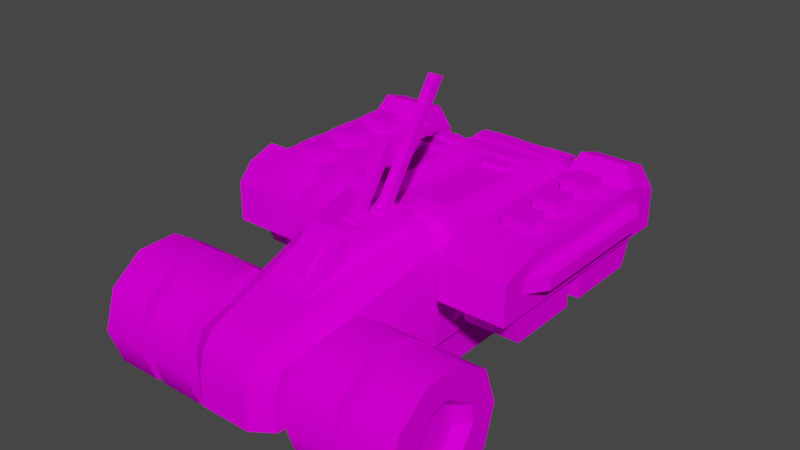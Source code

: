# Source: anti_orbital_armor.blend  (saved by Blender 2.90.8; exported with 4.5.12 LTS)
import bpy
from mathutils import Matrix  # noqa: F401  (used for matrix-valued properties, if any)

bpy.ops.wm.read_factory_settings(use_empty=True)
scene = bpy.context.scene
scene.name = 'Scene'

# ---- collections
col_collection = bpy.data.collections.new('Collection'); scene.collection.children.link(col_collection)

# ---- images (referenced by path relative to the original .blend; pixels are not part of the script)
import os
ASSET_DIR = os.environ.get("B2B_ASSET_DIR", "")  # directory of the original .blend (textures are referenced by path, not embedded)
HERE = os.path.dirname(os.path.abspath(__file__))  # packed textures are extracted next to this script under _unpacked/

def load_image(name, relpath, width, height, colorspace="sRGB"):
    """Load a texture the original file referenced (path relative to the .blend, or extracted next to this script)."""
    p = next((c for c in (os.path.join(HERE, relpath), os.path.join(ASSET_DIR, relpath)) if relpath and os.path.exists(c)), "")
    if p:
        img = bpy.data.images.load(p, check_existing=True)
        img.name = name
    else:  # same state as the original file: an image datablock whose file is absent (Cycles renders it pink)
        img = bpy.data.images.new(name, width, height)
        img.source = "FILE"
        img.filepath = "//" + (relpath or name)
    img.colorspace_settings.name = colorspace
    return img
img_template_png_001 = load_image('template.png.001', 'template.png', 1024, 1024, 'sRGB')

# ---- materials (node trees are filled in below, after node groups)
mat_material = bpy.data.materials.new('Material')

# ---- node groups
ng_auto_smooth = bpy.data.node_groups.new('Auto Smooth', 'GeometryNodeTree')
_s = ng_auto_smooth.interface.new_socket(name='Geometry', in_out='OUTPUT', socket_type='NodeSocketGeometry')
_s = ng_auto_smooth.interface.new_socket(name='Geometry', in_out='INPUT', socket_type='NodeSocketGeometry')
_s = ng_auto_smooth.interface.new_socket(name='Angle', in_out='INPUT', socket_type='NodeSocketFloat')
_s.subtype = 'ANGLE'
_s.min_value = 0.0
_s.max_value = 3.142
ng_auto_smooth.is_modifier = True
_N = ng_auto_smooth.nodes; _L = ng_auto_smooth.links
n0 = _N.new('NodeGroupOutput'); n0.name = 'Group Output'; n0.location = (480, -100)
n1 = _N.new('NodeGroupInput'); n1.name = 'Group Input'; n1.location = (-420, -300)
n2 = _N.new('NodeGroupInput'); n2.name = 'Group Input.001'; n2.location = (-60, -100)
n3 = _N.new('GeometryNodeSetShadeSmooth'); n3.name = 'Set Shade Smooth'; n3.location = (120, -100)
n3.domain = 'EDGE'
n4 = _N.new('GeometryNodeSetShadeSmooth'); n4.name = 'Set Shade Smooth.001'; n4.location = (300, -100)
n5 = _N.new('GeometryNodeInputMeshEdgeAngle'); n5.name = 'Edge Angle'; n5.location = (-420, -220)
n6 = _N.new('GeometryNodeInputEdgeSmooth'); n6.name = 'Is Edge Smooth'; n6.location = (-60, -160)
n7 = _N.new('GeometryNodeInputShadeSmooth'); n7.name = 'Is Face Smooth'; n7.location = (-240, -340)
n8 = _N.new('FunctionNodeBooleanMath'); n8.name = 'Boolean Math'; n8.location = (-60, -220)
n9 = _N.new('FunctionNodeCompare'); n9.name = 'Compare'; n9.location = (-240, -180)
n9.operation = 'LESS_EQUAL'
_L.new(n5.outputs[0], n9.inputs[0])
_L.new(n4.outputs[0], n0.inputs[0])
_L.new(n1.outputs[1], n9.inputs[1])
_L.new(n9.outputs[0], n8.inputs[0])
_L.new(n7.outputs[0], n8.inputs[1])
_L.new(n2.outputs[0], n3.inputs[0])
_L.new(n6.outputs[0], n3.inputs[1])
_L.new(n3.outputs[0], n4.inputs[0])
_L.new(n8.outputs[0], n3.inputs[2])
n0.is_active_output = True

# ---- material node trees
mat_material.use_nodes = True; mat_material.node_tree.nodes.clear()
_N = mat_material.node_tree.nodes; _L = mat_material.node_tree.links
n0 = _N.new('ShaderNodeBsdfPrincipled'); n0.name = 'Principled BSDF'; n0.location = (10, 300)
n0.distribution = 'GGX'
n0.subsurface_method = 'BURLEY'
n0.inputs[3].default_value = 1.45
n0.inputs[13].default_value = 0.0
n0.inputs[27].default_value = (0.0, 0.0, 0.0, 1.0)
n0.inputs[28].default_value = 1.0
n1 = _N.new('ShaderNodeOutputMaterial'); n1.name = 'Material Output'; n1.location = (300, 300)
n2 = _N.new('ShaderNodeTexImage'); n2.name = 'Image Texture'; n2.location = (-280, 280)
n2.image = img_template_png_001
_L.new(n0.outputs[0], n1.inputs[0])
_L.new(n2.outputs[0], n0.inputs[0])
n1.is_active_output = True

# ---- world
world_world = bpy.data.worlds.new('World'); scene.world = world_world
world_world.use_nodes = True; world_world.node_tree.nodes.clear()
_N = world_world.node_tree.nodes; _L = world_world.node_tree.links
n0 = _N.new('ShaderNodeOutputWorld'); n0.name = 'World Output'; n0.location = (300, 300)
n1 = _N.new('ShaderNodeBackground'); n1.name = 'Background'; n1.location = (10, 300)
n1.inputs[0].default_value = (0.05088, 0.05088, 0.05088, 1.0)
_L.new(n1.outputs[0], n0.inputs[0])
n0.is_active_output = True
world_world.color = (0.05088, 0.05088, 0.05088)
world_world.use_sun_shadow = False
world_world.sun_shadow_jitter_overblur = 0.0

# ---- meshes
me_cylinder_002 = bpy.data.meshes.new('Cylinder.002')
me_cylinder_002.from_pydata([(2.5, -2.222, 0.7501), (2.5, -1.644, 1.576), (2.5, -1.95, 1.522), (2.5, -1.756, 0.4242), (2.5, -1.45, 0.4782), (2.5, -1.178, 1.25), (2.3, -1.476, 0.6231), (2.3, -1.782, 0.5691), (2.3, -2.077, 0.7756), (2.3, -2.131, 1.082), (2.3, -1.924, 1.377), (2.3, -1.618, 1.431), (2.3, -1.323, 1.224), (2.3, -1.269, 0.9181), (1.8, -0.8808, 0.4264), (2.5, -0.8808, 0.4264), (1.8, -1.374, 0.05448), (2.5, -1.374, 0.05448), (1.8, -1.992, 0.0437), (2.5, -1.992, 0.0437), (1.8, -2.499, 0.3982), (2.5, -2.499, 0.3982), (1.8, -2.7, 0.9825), (2.5, -2.7, 0.9825), (1.8, -2.519, 1.574), (2.5, -2.519, 1.574), (1.8, -2.026, 1.946), (2.5, -2.026, 1.946), (1.8, -1.408, 1.956), (2.5, -1.408, 1.956), (1.8, -0.9014, 1.602), (2.5, -0.9014, 1.602), (1.8, -0.7002, 1.017), (2.5, -0.7002, 1.017), (2.5, -2.276, 1.056), (2.5, -1.124, 0.9436), (1.622, -2.519, 1.574), (0.9222, -2.519, 1.574), (1.622, -2.7, 0.9825), (0.9222, -2.7, 0.9825), (1.622, -2.499, 0.3982), (0.9222, -2.499, 0.3982), (1.622, -1.992, 0.0437), (0.9222, -1.992, 0.0437), (1.622, -1.374, 0.05448), (0.9222, -1.374, 0.05448), (1.622, -0.8808, 0.4264), (0.9222, -0.8808, 0.4264), (1.622, -0.7002, 1.017), (0.9222, -0.7002, 1.017), (1.622, -0.9014, 1.602), (0.9222, -0.9014, 1.602), (1.622, -1.408, 1.956), (0.9222, -1.408, 1.956), (1.622, -2.026, 1.946), (0.9222, -2.026, 1.946), (1.38, 0.2, 1.3), (2.22, 0.2, 1.3), (1.38, 2.8, 1.3), (2.22, 2.8, 1.3), (1.38, 3.0, 1.8), (1.38, 0.0, 1.8), (2.22, 0.0, 1.8), (2.22, 3.0, 1.8), (1.38, 1.65, 1.8), (1.38, 1.65, 1.3), (2.22, 1.65, 1.8), (2.22, 1.65, 1.3), (1.38, 1.35, 1.8), (1.38, 1.35, 1.3), (2.22, 1.35, 1.8), (2.22, 1.35, 1.3), (1.282, 3.3, 1.8), (1.282, -0.3, 1.8), (2.318, -0.3, 1.8), (2.318, 3.3, 1.8), (1.282, -0.3, 2.4), (2.318, -0.3, 2.4), (2.318, 3.3, 2.4), (1.282, 3.3, 2.4), (1.282, 0.3, 2.6), (1.282, 2.7, 2.6), (2.318, 0.3, 2.6), (2.318, 2.7, 2.6), (2.163, 3.215, 2.745), (1.437, 3.215, 2.745), (1.437, 2.795, 2.885), (2.163, 2.795, 2.885), (1.437, -0.2149, 2.745), (2.163, -0.2149, 2.745), (1.437, 0.2051, 2.885), (2.163, 0.2051, 2.885), (1.6, 1.3, 2.6), (1.6, 1.3, 2.8), (1.6, 1.7, 2.6), (1.6, 1.7, 2.8), (2.0, 1.3, 2.6), (2.0, 1.3, 2.8), (2.0, 1.7, 2.6), (2.0, 1.7, 2.8), (1.6, 0.6, 2.6), (1.6, 0.6, 2.8), (1.6, 1.0, 2.6), (1.6, 1.0, 2.8), (2.0, 0.6, 2.6), (2.0, 0.6, 2.8), (2.0, 1.0, 2.6), (2.0, 1.0, 2.8), (1.6, 2.0, 2.6), (1.6, 2.0, 2.8), (1.6, 2.4, 2.6), (1.6, 2.4, 2.8), (2.0, 2.0, 2.6), (2.0, 2.0, 2.8), (2.0, 2.4, 2.6), (2.0, 2.4, 2.8), (1.2, 0.5, 1.4), (0.2, 2.5, 2.5), (0.2, 0.5, 2.5), (2.518, 2.6, 2.1), (2.518, 0.4, 2.1), (2.318, 0.1, 2.1), (2.318, 2.9, 2.1), (2.318, 0.1, 2.3), (2.318, 2.9, 2.3), (2.518, 0.4, 2.3), (2.518, 2.6, 2.3), (1.0, 2.5, 2.1), (1.0, 3.6, 2.1), (0.25, 2.5, 2.3), (0.75, 2.5, 2.3), (0.25, 2.5, 2.1), (0.75, 2.5, 2.1), (0.25, 3.6, 2.1), (0.75, 3.6, 2.1), (0.3924, 3.8, 2.158), (0.6076, 3.8, 2.158), (0.25, 3.6, 1.5), (0.75, 3.6, 1.5), (0.3924, 3.8, 1.642), (0.6076, 3.8, 1.642), (0.9, 3.13, 2.1), (0.65, 3.37, 2.5), (0.3, 0.5, 2.7), (0.85, 0.5, 2.7), (1.0, 0.1, 0.8), (1.0, 0.1, 2.295), (0.706, -2.523, 1.637), (0.4, -2.849, 0.8), (0.7, -2.639, 1.347), (0.7, -1.97, 0.811), (0.7, -1.97, 1.189), (0.7, -1.43, 0.811), (0.7, -1.43, 1.189), (1.8, -1.97, 0.811), (1.8, -1.97, 1.189), (1.8, -1.43, 0.811), (1.8, -1.43, 1.189), (0.6, 0.1, 2.4), (0.6, 0.5, 2.4), (0.6, 0.1, 1.6), (0.6, 0.5, 1.6), (0.9, 0.1, 2.08), (0.9, 0.5, 2.08), (0.9, 0.1, 1.92), (0.9, 0.5, 1.92), (0.25, 3.8, 2.3), (0.75, 3.8, 2.3), (0.25, 3.8, 1.5), (0.75, 3.8, 1.5), (0.377, 2.4, 2.7), (0.773, 2.4, 2.7), (0.377, 2.2, 2.7), (0.773, 2.2, 2.7), (0.3924, 3.85, 2.158), (0.6076, 3.85, 2.158), (0.3924, 3.85, 1.642), (0.6076, 3.85, 1.642), (0.773, 2.4, 2.775), (0.377, 2.4, 2.775), (0.773, 2.2, 2.775), (0.377, 2.2, 2.775), (0.377, 2.064, 2.7), (0.773, 2.064, 2.7), (0.377, 1.864, 2.7), (0.773, 1.864, 2.7), (0.773, 2.064, 2.775), (0.377, 2.064, 2.775), (0.773, 1.864, 2.775), (0.377, 1.864, 2.775), (1.1, 0.7, 1.4), (1.1, 1.3, 1.4), (0.8, 1.3, 1.4), (0.8, 0.7, 1.4), (1.1, 0.7, 1.2), (0.8, 0.7, 0.8), (0.8, 1.3, 0.8), (1.1, 1.3, 1.2), (0.8, 1.7, 0.8), (1.1, 1.7, 1.4), (1.1, 2.3, 1.4), (0.8, 2.3, 1.4), (0.8, 1.7, 1.4), (1.1, 1.7, 1.2), (0.8, 2.3, 0.8), (1.1, 2.3, 1.2), (0.7, -0.2, 0.0), (0.7, -0.7, 0.6), (0.7, 2.8, 0.6), (1.0, 3.6, 1.4), (1.0, 3.0, 0.9), (0.65, 2.73, 2.5), (0.9, 2.97, 2.1), (0.65, 3.13, 2.5), (0.9, 3.37, 2.1), (0.9, 3.37, 2.25), (0.412, -2.58, 1.828), (0.6, 0.1, 2.7), (0.6, 0.1, 2.5), (0.3, -1.7, 2.049), (0.105, -1.1, 2.537), (0.8, -1.8, 1.8), (-0.7, -0.7, 0.6), (-0.7, 2.8, 0.6), (-1.2, 0.5, 1.4), (-1.2, 2.5, 1.4), (-0.2, 0.5, 2.5), (-1.0, 2.5, 2.1), (-1.0, 3.6, 2.1), (-1.0, 3.6, 1.4), (-1.0, 3.0, 0.9), (-0.65, 2.97, 2.5), (-0.9, 3.13, 2.1), (-0.65, 3.13, 2.5), (-0.9, 3.13, 2.25), (-0.9, 3.37, 2.1), (-0.3, 0.5, 2.7), (-0.85, 2.5, 2.7), (-0.412, -2.58, 1.828), (-0.7, -2.64, 0.8), (-0.4, -2.849, 0.8), (-0.4, -2.849, 1.3), (-0.6, 0.1, 2.5), (0.3, -0.9, 2.7), (-0.3, -0.9, 2.249), (-0.3, -0.9, 2.7), (-0.3, -1.7, 2.049), (-0.105, -1.1, 2.537), (0.105, -1.5, 2.211), (-0.8, -0.8, 0.6), (-0.8, -1.8, 1.8), (-0.8, 3.4, 1.8), (-0.8, 3.4, 0.8), (-2.5, -2.222, 0.7501), (-2.5, -1.644, 1.576), (-2.5, -1.95, 1.522), (-2.5, -1.756, 0.4242), (-2.5, -1.45, 0.4782), (-2.5, -1.178, 1.25), (-2.3, -1.476, 0.6231), (-2.3, -1.782, 0.5691), (-2.3, -2.077, 0.7756), (-2.3, -2.131, 1.082), (-2.3, -1.924, 1.377), (-2.3, -1.618, 1.431), (-2.3, -1.323, 1.224), (-2.3, -1.269, 0.9181), (-1.8, -0.8808, 0.4264), (-2.5, -0.8808, 0.4264), (-1.8, -1.374, 0.05448), (-2.5, -1.374, 0.05448), (-1.8, -1.992, 0.0437), (-2.5, -1.992, 0.0437), (-1.8, -2.499, 0.3982), (-2.5, -2.499, 0.3982), (-1.8, -2.7, 0.9825), (-2.5, -2.7, 0.9825), (-1.8, -2.519, 1.574), (-2.5, -2.519, 1.574), (-1.8, -2.026, 1.946), (-2.5, -2.026, 1.946), (-1.8, -1.408, 1.956), (-2.5, -1.408, 1.956), (-1.8, -0.9014, 1.602), (-2.5, -0.9014, 1.602), (-1.8, -0.7002, 1.017), (-2.5, -0.7002, 1.017), (-2.5, -2.276, 1.056), (-2.5, -1.124, 0.9436), (-1.622, -2.519, 1.574), (-0.9222, -2.519, 1.574), (-1.622, -2.7, 0.9825), (-0.9222, -2.7, 0.9825), (-1.622, -2.499, 0.3982), (-0.9222, -2.499, 0.3982), (-1.622, -1.992, 0.0437), (-0.9222, -1.992, 0.0437), (-1.622, -1.374, 0.05448), (-0.9222, -1.374, 0.05448), (-1.622, -0.8808, 0.4264), (-0.9222, -0.8808, 0.4264), (-1.622, -0.7002, 1.017), (-0.9222, -0.7002, 1.017), (-1.622, -0.9014, 1.602), (-0.9222, -0.9014, 1.602), (-1.622, -1.408, 1.956), (-0.9222, -1.408, 1.956), (-1.622, -2.026, 1.946), (-0.9222, -2.026, 1.946), (-1.38, 0.2, 1.3), (-2.22, 0.2, 1.3), (-1.38, 2.8, 1.3), (-2.22, 2.8, 1.3), (-1.38, 3.0, 1.8), (-1.38, 0.0, 1.8), (-2.22, 0.0, 1.8), (-2.22, 3.0, 1.8), (-1.38, 1.65, 1.8), (-1.38, 1.65, 1.3), (-2.22, 1.65, 1.8), (-2.22, 1.65, 1.3), (-1.38, 1.35, 1.8), (-1.38, 1.35, 1.3), (-2.22, 1.35, 1.8), (-2.22, 1.35, 1.3), (-1.282, 3.3, 1.8), (-1.282, -0.3, 1.8), (-2.318, -0.3, 1.8), (-2.318, 3.3, 1.8), (-1.282, -0.3, 2.4), (-2.318, -0.3, 2.4), (-2.318, 3.3, 2.4), (-1.282, 3.3, 2.4), (-1.282, 0.3, 2.6), (-1.282, 2.7, 2.6), (-2.318, 0.3, 2.6), (-2.318, 2.7, 2.6), (-2.163, 3.215, 2.745), (-1.437, 3.215, 2.745), (-1.437, 2.795, 2.885), (-2.163, 2.795, 2.885), (-1.437, -0.2149, 2.745), (-2.163, -0.2149, 2.745), (-1.437, 0.2051, 2.885), (-2.163, 0.2051, 2.885), (-1.6, 1.3, 2.6), (-1.6, 1.3, 2.8), (-1.6, 1.7, 2.6), (-1.6, 1.7, 2.8), (-2.0, 1.3, 2.6), (-2.0, 1.3, 2.8), (-2.0, 1.7, 2.6), (-2.0, 1.7, 2.8), (-1.6, 0.6, 2.6), (-1.6, 0.6, 2.8), (-1.6, 1.0, 2.6), (-1.6, 1.0, 2.8), (-2.0, 0.6, 2.6), (-2.0, 0.6, 2.8), (-2.0, 1.0, 2.6), (-2.0, 1.0, 2.8), (-1.6, 2.0, 2.6), (-1.6, 2.0, 2.8), (-1.6, 2.4, 2.6), (-1.6, 2.4, 2.8), (-2.0, 2.0, 2.6), (-2.0, 2.0, 2.8), (-2.0, 2.4, 2.6), (-2.0, 2.4, 2.8), (-0.2, 2.5, 2.5), (-2.518, 2.6, 2.1), (-2.518, 0.4, 2.1), (-2.318, 0.1, 2.1), (-2.318, 2.9, 2.1), (-2.318, 0.1, 2.3), (-2.318, 2.9, 2.3), (-2.518, 0.4, 2.3), (-2.518, 2.6, 2.3), (-0.25, 2.5, 2.3), (-0.75, 2.5, 2.3), (-0.25, 2.5, 2.1), (-0.75, 2.5, 2.1), (-0.25, 3.6, 2.1), (-0.75, 3.6, 2.1), (-0.3924, 3.8, 2.158), (-0.6076, 3.8, 2.158), (-0.25, 3.6, 1.5), (-0.75, 3.6, 1.5), (-0.3924, 3.8, 1.642), (-0.6076, 3.8, 1.642), (-0.9, 2.73, 2.1), (-0.65, 3.37, 2.5), (-0.85, 0.5, 2.7), (-1.0, 0.1, 0.8), (-1.0, 0.1, 2.295), (-0.706, -2.523, 1.637), (-0.7, -2.639, 1.347), (-0.4018, -2.767, 1.592), (-0.7, -1.97, 0.811), (-0.7, -1.97, 1.189), (-0.7, -1.43, 0.811), (-0.7, -1.43, 1.189), (-1.8, -1.97, 0.811), (-1.8, -1.97, 1.189), (-1.8, -1.43, 0.811), (-1.8, -1.43, 1.189), (-0.6, 0.1, 2.4), (-0.6, 0.5, 2.4), (-0.6, 0.1, 1.6), (-0.6, 0.5, 1.6), (-0.9, 0.1, 2.08), (-0.9, 0.5, 2.08), (-0.9, 0.1, 1.92), (-0.9, 0.5, 1.92), (-0.25, 3.8, 2.3), (-0.75, 3.8, 2.3), (-0.25, 3.8, 1.5), (-0.75, 3.8, 1.5), (-0.377, 2.4, 2.7), (-0.773, 2.4, 2.7), (-0.377, 2.2, 2.7), (-0.773, 2.2, 2.7), (-0.3924, 3.85, 2.158), (-0.6076, 3.85, 2.158), (-0.3924, 3.85, 1.642), (-0.6076, 3.85, 1.642), (-0.773, 2.4, 2.775), (-0.377, 2.4, 2.775), (-0.773, 2.2, 2.775), (-0.377, 2.2, 2.775), (-0.377, 2.064, 2.7), (-0.773, 2.064, 2.7), (-0.377, 1.864, 2.7), (-0.773, 1.864, 2.7), (-0.773, 2.064, 2.775), (-0.377, 2.064, 2.775), (-0.773, 1.864, 2.775), (-0.377, 1.864, 2.775), (-1.1, 0.7, 1.4), (-1.1, 1.3, 1.4), (-0.8, 1.3, 1.4), (-0.8, 0.7, 1.4), (-1.1, 0.7, 1.2), (-0.8, 0.7, 0.8), (-0.8, 1.3, 0.8), (-1.1, 1.3, 1.2), (-0.8, 1.7, 0.8), (-1.1, 1.7, 1.4), (-1.1, 2.3, 1.4), (-0.8, 2.3, 1.4), (-0.8, 1.7, 1.4), (-1.1, 1.7, 1.2), (-0.8, 2.3, 0.8), (-1.1, 2.3, 1.2), (-0.7, -0.2, 0.0), (-0.7, 2.3, 0.0), (-1.0, 2.5, 0.9), (-0.65, 2.73, 2.5), (-0.9, 2.73, 2.25), (-0.9, 2.97, 2.1), (-0.9, 2.97, 2.25), (-0.9, 3.37, 2.25), (-0.3, 2.5, 2.7), (-1.2, 0.5, 2.45), (-1.2, 2.5, 2.45), (-0.7, 0.1, 2.5), (-0.6, 0.1, 2.7), (-0.8, 2.9, 0.6), (-0.105, -1.532, 2.25), (-0.105, -1.132, 2.576), (0.7, 2.3, 0.0), (1.2, 2.5, 1.4), (1.0, 2.5, 0.9), (0.9, 2.73, 2.1), (0.9, 2.73, 2.25), (0.9, 2.97, 2.25), (0.65, 2.97, 2.5), (0.9, 3.13, 2.25), (0.3, 2.5, 2.7), (1.2, 0.5, 2.45), (1.2, 2.5, 2.45), (0.85, 2.5, 2.7), (0.7, 0.1, 2.5), (0.7, -2.64, 0.8), (0.4, -2.849, 1.3), (0.4018, -2.767, 1.592), (0.3, -0.9, 2.249), (-0.105, -1.5, 2.211), (0.8, -0.8, 0.6), (0.8, 3.4, 1.8), (0.8, 2.9, 0.6), (0.8, 3.4, 0.8), (0.105, -1.532, 2.25), (0.105, -1.132, 2.576), (0.006, -0.6685, 2.7), (0.294, -0.6685, 2.7), (0.006, -0.3697, 2.7), (0.294, -0.3697, 2.7), (0.006, -0.3697, 2.76), (0.006, -0.6685, 2.76), (0.294, -0.6685, 2.76), (0.294, -0.3697, 2.76), (0.106, -0.2685, 2.7), (0.394, -0.2685, 2.7), (0.106, 0.03028, 2.7), (0.394, 0.03028, 2.7), (0.106, 0.03028, 2.76), (0.106, -0.2685, 2.76), (0.394, -0.2685, 2.76), (0.394, 0.03028, 2.76), (0.078, 0.1402, 3.586), (0.078, 0.01552, 3.646), (0.222, 0.01552, 3.646), (0.222, 0.1402, 3.586), (0.178, 0.9958, 4.244), (0.322, 0.9958, 4.244), (0.178, 0.8711, 4.304), (0.322, 0.8711, 4.304), (0.322, -0.1983, 2.76), (0.178, -0.1983, 2.76), (0.178, -0.03206, 2.76), (0.322, -0.03206, 2.76), (0.078, -0.5983, 2.76), (0.222, -0.5983, 2.76), (0.078, -0.4321, 2.76), (0.222, -0.4321, 2.76)], [], [(35, 13, 6, 4), (8, 7, 6, 13, 12, 11, 10, 9), (34, 9, 10, 2), (1, 11, 12, 5), (35, 5, 12, 13), (10, 11, 1, 2), (34, 0, 8, 9), (6, 7, 3, 4), (3, 7, 8, 0), (14, 15, 17, 16), (16, 17, 19, 18), (18, 19, 21, 20), (20, 21, 23, 22), (22, 23, 25, 24), (24, 25, 27, 26), (26, 27, 29, 28), (28, 29, 31, 30), (17, 15, 33, 35, 4, 3, 0, 34, 23, 21, 19), (30, 31, 33, 32), (32, 33, 15, 14), (14, 16, 18, 20, 22, 24, 26, 28, 30, 32), (23, 34, 2, 1, 5, 35, 33, 31, 29, 27, 25), (39, 37, 55, 53, 51, 49, 47, 45, 43, 41), (36, 37, 39, 38), (38, 39, 41, 40), (40, 41, 43, 42), (42, 43, 45, 44), (44, 45, 47, 46), (46, 47, 49, 48), (48, 49, 51, 50), (50, 51, 53, 52), (52, 53, 55, 54), (54, 55, 37, 36), (36, 38, 40, 42, 44, 46, 48, 50, 52, 54), (206, 470, 208, 207), (56, 69, 71, 57), (57, 71, 70, 62), (58, 65, 64, 60), (59, 58, 60, 63), (56, 57, 62, 61), (67, 65, 58, 59), (66, 64, 65, 67), (68, 69, 56, 61), (66, 67, 59, 63), (70, 71, 69, 68), (73, 72, 75, 74), (78, 84, 87, 83), (74, 77, 76, 73), (72, 79, 78, 75), (80, 81, 79, 72, 73, 76), (83, 82, 77, 74, 75, 78), (80, 90, 91, 82), (80, 82, 83, 81), (86, 87, 84, 85), (79, 85, 84, 78), (83, 87, 86, 81), (81, 86, 85, 79), (88, 89, 91, 90), (82, 91, 89, 77), (76, 88, 90, 80), (77, 89, 88, 76), (92, 93, 95, 94), (94, 95, 99, 98), (98, 99, 97, 96), (96, 97, 93, 92), (99, 95, 93, 97), (100, 101, 103, 102), (102, 103, 107, 106), (106, 107, 105, 104), (104, 105, 101, 100), (107, 103, 101, 105), (108, 109, 111, 110), (110, 111, 115, 114), (114, 115, 113, 112), (112, 113, 109, 108), (115, 111, 109, 113), (471, 480, 479, 116), (139, 135, 174, 176), (133, 131, 129, 166, 168, 137), (119, 126, 125, 120), (121, 120, 125, 123), (123, 125, 126, 124), (124, 126, 119, 122), (122, 119, 120, 121), (167, 130, 132, 134, 138, 169), (128, 127, 472, 210, 209), (137, 168, 169, 138), (474, 473, 212, 475), (211, 474, 475, 476), (477, 141, 214, 215), (213, 477, 215, 142), (143, 144, 481, 478), (479, 480, 481, 144), (117, 118, 143, 478), (129, 130, 167, 166), (482, 216, 147, 146), (147, 216, 485), (149, 147, 485, 484), (483, 149, 484, 148), (243, 219, 486), (217, 243, 486, 218), (152, 153, 157, 156), (154, 155, 151, 150), (152, 156, 154, 150), (157, 153, 151, 155), (162, 164, 165, 163), (161, 165, 164, 160), (158, 162, 163, 159), (488, 490, 491, 489, 221), (167, 169, 168, 166), (174, 175, 177, 176), (135, 136, 175, 174), (136, 140, 177, 175), (140, 139, 176, 177), (179, 181, 180, 178), (170, 179, 178, 171), (171, 178, 180, 173), (173, 180, 181, 172), (172, 181, 179, 170), (187, 189, 188, 186), (182, 187, 186, 183), (183, 186, 188, 185), (185, 188, 189, 184), (184, 189, 187, 182), (194, 190, 193, 195), (196, 192, 191, 197), (194, 195, 196, 197), (197, 191, 190, 194), (203, 199, 202, 198), (204, 201, 200, 205), (203, 198, 204, 205), (205, 200, 199, 203), (146, 147, 149, 483, 145), (207, 222, 454, 206), (227, 127, 128, 228), (455, 223, 208, 470), (219, 246, 244, 242, 465, 238, 216, 482, 218, 486), (209, 229, 228, 128), (225, 464, 237, 462, 369, 117, 478, 481, 480, 471), (476, 231, 457, 211), (456, 230, 210, 472), (127, 227, 456, 472), (459, 460, 231, 476, 475, 212), (390, 473, 474, 211, 457, 458), (210, 230, 229, 209), (232, 141, 477, 213, 233, 234), (235, 461, 391, 142, 215, 214), (142, 391, 233, 213), (224, 225, 471, 116), (226, 118, 117, 369), (392, 463, 224, 116, 479, 144, 143, 118, 226, 236), (397, 241, 484, 485), (238, 397, 485, 216), (148, 240, 239, 393, 145, 483), (217, 466, 245, 243), (159, 407, 406, 158), (487, 248, 492, 468), (221, 250, 249, 488), (467, 252, 491, 490), (252, 251, 489, 491), (488, 249, 467, 490), (220, 247, 469, 493), (484, 241, 240, 148), (206, 454, 455, 470), (242, 466, 217, 218, 482, 146, 145, 393, 394, 465), (246, 219, 243, 245), (492, 248, 220, 493), (487, 468, 469, 247), (288, 257, 259, 266), (261, 262, 263, 264, 265, 266, 259, 260), (287, 255, 263, 262), (254, 258, 265, 264), (288, 266, 265, 258), (263, 255, 254, 264), (287, 262, 261, 253), (259, 257, 256, 260), (256, 253, 261, 260), (267, 269, 270, 268), (269, 271, 272, 270), (271, 273, 274, 272), (273, 275, 276, 274), (275, 277, 278, 276), (277, 279, 280, 278), (279, 281, 282, 280), (281, 283, 284, 282), (270, 272, 274, 276, 287, 253, 256, 257, 288, 286, 268), (283, 285, 286, 284), (285, 267, 268, 286), (267, 285, 283, 281, 279, 277, 275, 273, 271, 269), (276, 278, 280, 282, 284, 286, 288, 258, 254, 255, 287), (292, 294, 296, 298, 300, 302, 304, 306, 308, 290), (289, 291, 292, 290), (291, 293, 294, 292), (293, 295, 296, 294), (295, 297, 298, 296), (297, 299, 300, 298), (299, 301, 302, 300), (301, 303, 304, 302), (303, 305, 306, 304), (305, 307, 308, 306), (307, 289, 290, 308), (289, 307, 305, 303, 301, 299, 297, 295, 293, 291), (454, 222, 223, 455), (309, 310, 324, 322), (310, 315, 323, 324), (311, 313, 317, 318), (312, 316, 313, 311), (309, 314, 315, 310), (320, 312, 311, 318), (319, 320, 318, 317), (321, 314, 309, 322), (319, 316, 312, 320), (323, 321, 322, 324), (326, 327, 328, 325), (331, 336, 340, 337), (327, 326, 329, 330), (325, 328, 331, 332), (333, 329, 326, 325, 332, 334), (336, 331, 328, 327, 330, 335), (333, 335, 344, 343), (333, 334, 336, 335), (339, 338, 337, 340), (332, 331, 337, 338), (336, 334, 339, 340), (334, 332, 338, 339), (341, 343, 344, 342), (335, 330, 342, 344), (329, 333, 343, 341), (330, 329, 341, 342), (345, 347, 348, 346), (347, 351, 352, 348), (351, 349, 350, 352), (349, 345, 346, 350), (352, 350, 346, 348), (353, 355, 356, 354), (355, 359, 360, 356), (359, 357, 358, 360), (357, 353, 354, 358), (360, 358, 354, 356), (361, 363, 364, 362), (363, 367, 368, 364), (367, 365, 366, 368), (365, 361, 362, 366), (368, 366, 362, 364), (225, 224, 463, 464), (388, 424, 422, 384), (382, 386, 416, 414, 378, 380), (370, 371, 376, 377), (372, 374, 376, 371), (374, 375, 377, 376), (375, 373, 370, 377), (373, 372, 371, 370), (415, 417, 387, 383, 381, 379), (228, 229, 230, 456, 227), (386, 387, 417, 416), (458, 460, 459, 390), (457, 231, 460, 458), (234, 461, 235, 232), (233, 391, 461, 234), (236, 462, 237, 392), (463, 392, 237, 464), (369, 462, 236, 226), (378, 414, 415, 379), (465, 394, 395, 238), (395, 397, 238), (396, 241, 397, 395), (239, 240, 241, 396), (245, 244, 246), (466, 242, 244, 245), (400, 404, 405, 401), (402, 398, 399, 403), (400, 398, 402, 404), (405, 403, 399, 401), (410, 411, 413, 412), (409, 408, 412, 413), (406, 407, 411, 410), (249, 250, 251, 252, 467), (415, 414, 416, 417), (422, 424, 425, 423), (384, 422, 423, 385), (385, 423, 425, 389), (389, 425, 424, 388), (427, 426, 428, 429), (418, 419, 426, 427), (419, 421, 428, 426), (421, 420, 429, 428), (420, 418, 427, 429), (435, 434, 436, 437), (430, 431, 434, 435), (431, 433, 436, 434), (433, 432, 437, 436), (432, 430, 435, 437), (442, 443, 441, 438), (444, 445, 439, 440), (442, 445, 444, 443), (445, 442, 438, 439), (451, 446, 450, 447), (452, 453, 448, 449), (451, 453, 452, 446), (453, 451, 447, 448), (394, 393, 239, 396, 395), (469, 468, 492, 493), (499, 500, 501, 498), (497, 496, 498, 501), (494, 495, 500, 499), (495, 497, 501, 500), (496, 494, 499, 498), (507, 508, 509, 506), (505, 504, 506, 509), (502, 503, 508, 507), (503, 505, 509, 508), (504, 502, 507, 506), (510, 524, 522, 511), (511, 512, 513, 510), (513, 525, 524, 510), (511, 522, 523, 512), (513, 512, 523, 525), (515, 517, 518, 521), (516, 514, 520, 519), (515, 521, 520, 514), (515, 514, 516, 517), (516, 519, 518, 517)])
me_cylinder_002.polygons.foreach_set('use_smooth', [0, 0, 0, 0, 0, 0, 0, 0, 0, 1, 1, 1, 1, 1, 1, 1, 1, 0, 1, 1, 0, 0, 0, 1, 1, 1, 1, 1, 1, 1, 1, 1, 1, 0, 0, 0, 0, 0, 0, 0, 0, 0, 0, 0, 0, 0, 0, 0, 0, 0, 0, 0, 0, 0, 0, 0, 0, 0, 0, 0, 0, 0, 0, 0, 0, 0, 0, 0, 0, 0, 0, 0, 0, 0, 0, 0, 0, 0, 0, 0, 0, 0, 0, 0, 0, 0, 0, 0, 0, 0, 0, 0, 0, 0, 0, 1, 1, 1, 1, 0, 0, 0, 0, 0, 0, 0, 0, 0, 0, 0, 0, 0, 0, 0, 0, 0, 0, 0, 0, 0, 0, 0, 0, 0, 0, 0, 0, 0, 0, 0, 0, 0, 1, 0, 0, 0, 1, 0, 0, 0, 0, 0, 0, 0, 0, 0, 0, 0, 0, 0, 0, 1, 1, 0, 0, 0, 0, 0, 0, 0, 0, 0, 1, 0, 0, 0, 0, 0, 0, 0, 0, 0, 0, 0, 0, 0, 0, 1, 1, 1, 1, 1, 1, 1, 1, 0, 1, 1, 0, 0, 0, 1, 1, 1, 1, 1, 1, 1, 1, 1, 1, 0, 0, 0, 0, 0, 0, 0, 0, 0, 0, 0, 0, 0, 0, 0, 0, 0, 0, 0, 0, 0, 0, 0, 0, 0, 0, 0, 0, 0, 0, 0, 0, 0, 0, 0, 0, 0, 0, 0, 0, 0, 0, 0, 0, 0, 0, 0, 0, 0, 0, 0, 0, 0, 0, 0, 0, 0, 0, 0, 0, 0, 0, 1, 1, 1, 1, 0, 0, 0, 0, 0, 0, 0, 0, 0, 0, 0, 0, 0, 0, 0, 0, 0, 0, 0, 0, 0, 0, 0, 0, 0, 0, 0, 0, 0, 0, 0, 0, 0, 1, 0, 0, 0, 0, 0, 0, 0, 0, 0, 0, 0, 0, 0, 0, 0, 0, 0, 0, 0, 0, 0])
_k = set([(14, 16), (14, 32), (15, 17), (15, 33), (16, 18), (17, 19), (18, 20), (19, 21), (20, 22), (21, 23), (22, 24), (23, 25), (24, 26), (25, 27), (26, 28), (27, 29), (28, 30), (29, 31), (30, 32), (31, 33), (36, 38), (36, 54), (37, 39), (37, 55), (38, 40), (39, 41), (40, 42), (41, 43), (42, 44), (43, 45), (44, 46), (45, 47), (46, 48), (47, 49), (48, 50), (49, 51), (50, 52), (51, 53), (52, 54), (53, 55), (145, 146), (145, 483), (146, 147), (146, 482), (147, 149), (148, 240), (148, 483), (148, 484), (149, 483), (216, 482), (216, 485), (238, 397), (238, 465), (239, 240), (239, 393), (239, 396), (240, 241), (241, 397), (267, 269), (267, 285), (268, 270), (268, 286), (269, 271), (270, 272), (271, 273), (272, 274), (273, 275), (274, 276), (275, 277), (276, 278), (277, 279), (278, 280), (279, 281), (280, 282), (281, 283), (282, 284), (283, 285), (284, 286), (289, 291), (289, 307), (290, 292), (290, 308), (291, 293), (292, 294), (293, 295), (294, 296), (295, 297), (296, 298), (297, 299), (298, 300), (299, 301), (300, 302), (301, 303), (302, 304), (303, 305), (304, 306), (305, 307), (306, 308), (393, 394), (394, 395), (394, 465), (395, 396), (484, 485)])
me_cylinder_002.attributes.new('sharp_edge', 'BOOLEAN', 'EDGE').data.foreach_set('value', [ (min(e.vertices), max(e.vertices)) in _k for e in me_cylinder_002.edges])
_uv = me_cylinder_002.uv_layers.new(name='UVMap')
_uv.uv.foreach_set('vector', [0.7715, 0.9054, 0.7551, 0.8979, 0.7551, 0.8717, 0.7715, 0.8641, 0.7129, 0.8557, 0.7391, 0.8557, 0.7551, 0.8717, 0.7551, 0.8979, 0.7391, 0.9139, 0.7129, 0.9139, 0.6969, 0.8979, 0.6969, 0.8717, 0.6805, 0.8641, 0.6969, 0.8717, 0.6969, 0.8979, 0.6805, 0.9054, 0.7053, 0.9302, 0.7129, 0.9139, 0.7391, 0.9139, 0.7466, 0.9302, 0.7678, 0.9106, 0.7518, 0.9266, 0.7391, 0.9139, 0.7551, 0.8979, 0.6969, 0.8979, 0.7129, 0.9139, 0.7001, 0.9266, 0.6841, 0.9106, 0.6841, 0.8589, 0.7001, 0.8429, 0.7129, 0.8557, 0.6969, 0.8717, 0.7551, 0.8717, 0.7391, 0.8557, 0.7518, 0.8429, 0.7678, 0.8589, 0.7466, 0.8393, 0.7391, 0.8557, 0.7129, 0.8557, 0.7053, 0.8393, 0.7232, 0.283, 0.6723, 0.283, 0.6723, 0.238, 0.7232, 0.238, 0.7232, 0.6874, 0.6723, 0.6874, 0.6723, 0.6425, 0.7232, 0.6425, 0.7232, 0.6425, 0.6723, 0.6425, 0.6723, 0.5975, 0.7232, 0.5975, 0.7232, 0.5975, 0.6723, 0.5975, 0.6723, 0.5526, 0.7232, 0.5526, 0.7232, 0.5526, 0.6723, 0.5526, 0.6723, 0.5077, 0.7232, 0.5077, 0.7232, 0.5077, 0.6723, 0.5077, 0.6723, 0.4627, 0.7232, 0.4627, 0.7232, 0.4627, 0.6723, 0.4627, 0.6723, 0.4178, 0.7232, 0.4178, 0.7232, 0.4178, 0.6723, 0.4178, 0.6723, 0.3729, 0.7232, 0.3729, 0.1568, 0.6937, 0.1304, 0.6574, 0.1304, 0.6124, 0.1583, 0.6266, 0.171, 0.6659, 0.1912, 0.6761, 0.2305, 0.6634, 0.2407, 0.6432, 0.2687, 0.6574, 0.2422, 0.6937, 0.1995, 0.7076, 0.7232, 0.3729, 0.6723, 0.3729, 0.6723, 0.3279, 0.7232, 0.3279, 0.7232, 0.3279, 0.6723, 0.3279, 0.6723, 0.283, 0.7232, 0.283, 0.5353, 0.5236, 0.5089, 0.4873, 0.5089, 0.4424, 0.5353, 0.406, 0.5781, 0.3921, 0.6208, 0.406, 0.6472, 0.4424, 0.6472, 0.4873, 0.6208, 0.5236, 0.5781, 0.5375, 0.2687, 0.6574, 0.2407, 0.6432, 0.228, 0.6039, 0.2078, 0.5937, 0.1685, 0.6064, 0.1583, 0.6266, 0.1304, 0.6124, 0.1568, 0.5761, 0.1995, 0.5622, 0.2422, 0.5761, 0.2687, 0.6124, 0.6841, 0.09985, 0.6841, 0.05492, 0.7106, 0.01856, 0.7533, 0.004676, 0.796, 0.01856, 0.8224, 0.05492, 0.8224, 0.09985, 0.796, 0.1362, 0.7533, 0.1501, 0.7106, 0.1362, 0.7325, 0.5077, 0.7834, 0.5077, 0.7834, 0.5526, 0.7325, 0.5526, 0.7325, 0.5526, 0.7834, 0.5526, 0.7834, 0.5975, 0.7325, 0.5975, 0.7325, 0.5975, 0.7834, 0.5975, 0.7834, 0.6425, 0.7325, 0.6425, 0.7325, 0.6425, 0.7834, 0.6425, 0.7834, 0.6874, 0.7325, 0.6874, 0.7325, 0.238, 0.7834, 0.238, 0.7834, 0.283, 0.7325, 0.283, 0.7325, 0.283, 0.7834, 0.283, 0.7834, 0.3279, 0.7325, 0.3279, 0.7325, 0.3279, 0.7834, 0.3279, 0.7834, 0.3729, 0.7325, 0.3729, 0.7325, 0.3729, 0.7834, 0.3729, 0.7834, 0.4178, 0.7325, 0.4178, 0.7325, 0.4178, 0.7834, 0.4178, 0.7834, 0.4627, 0.7325, 0.4627, 0.7325, 0.4627, 0.7834, 0.4627, 0.7834, 0.5077, 0.7325, 0.5077, 0.6056, 0.1501, 0.5629, 0.1362, 0.5365, 0.09985, 0.5365, 0.05492, 0.5629, 0.01856, 0.6056, 0.004676, 0.6484, 0.01856, 0.6748, 0.05492, 0.6748, 0.09985, 0.6484, 0.1362, 0.8607, 0.4562, 0.8607, 0.2744, 0.9043, 0.238, 0.9043, 0.4925, 0.8538, 0.8269, 0.8538, 0.9105, 0.7928, 0.9105, 0.7928, 0.8269, 0.1371, 0.918, 0.2207, 0.918, 0.2207, 0.9543, 0.1225, 0.9543, 0.658, 0.697, 0.7416, 0.697, 0.7416, 0.7333, 0.6435, 0.7333, 0.8929, 0.04383, 0.8318, 0.04383, 0.8318, 0.004676, 0.8929, 0.004676, 0.8538, 0.8269, 0.7928, 0.8269, 0.7928, 0.7878, 0.8538, 0.7878, 0.8929, 0.1274, 0.8318, 0.1274, 0.8318, 0.04383, 0.8929, 0.04383, 0.8929, 0.1638, 0.8318, 0.1638, 0.8318, 0.1274, 0.8929, 0.1274, 0.95, 0.506, 0.9137, 0.506, 0.9137, 0.4223, 0.95, 0.4078, 0.1028, 0.8762, 0.1028, 0.9125, 0.01922, 0.9125, 0.004676, 0.8762, 0.7928, 0.9469, 0.7928, 0.9105, 0.8538, 0.9105, 0.8538, 0.9469, 0.5905, 0.7333, 0.3288, 0.7333, 0.3288, 0.658, 0.5905, 0.658, 0.3529, 0.8466, 0.3391, 0.8711, 0.3069, 0.8711, 0.3069, 0.8466, 0.5905, 0.658, 0.6341, 0.658, 0.6341, 0.7333, 0.5905, 0.7333, 0.3288, 0.7333, 0.2851, 0.7333, 0.2851, 0.658, 0.3288, 0.658, 0.7928, 0.7348, 0.7928, 0.5603, 0.8073, 0.5167, 0.8509, 0.5167, 0.8509, 0.7784, 0.8073, 0.7784, 0.8603, 0.7348, 0.8603, 0.5603, 0.8748, 0.5167, 0.9185, 0.5167, 0.9185, 0.7784, 0.8748, 0.7784, 0.8632, 0.801, 0.885, 0.8123, 0.885, 0.8651, 0.8632, 0.8764, 0.004676, 0.6923, 0.08, 0.6923, 0.08, 0.8668, 0.004676, 0.8668, 0.3069, 0.9239, 0.3069, 0.8711, 0.3391, 0.8711, 0.3391, 0.9239, 0.3649, 0.9352, 0.3391, 0.9239, 0.3391, 0.8711, 0.3649, 0.8598, 0.2851, 0.8598, 0.3069, 0.8711, 0.3069, 0.9239, 0.2851, 0.9352, 0.3069, 0.9484, 0.3069, 0.9239, 0.3391, 0.9239, 0.3529, 0.9484, 0.9172, 0.8123, 0.9172, 0.8651, 0.885, 0.8651, 0.885, 0.8123, 0.885, 0.8896, 0.885, 0.8651, 0.9172, 0.8651, 0.931, 0.8896, 0.931, 0.7878, 0.9172, 0.8123, 0.885, 0.8123, 0.885, 0.7878, 0.943, 0.8764, 0.9172, 0.8651, 0.9172, 0.8123, 0.943, 0.801, 0.06284, 0.9655, 0.0483, 0.9655, 0.0483, 0.9364, 0.06284, 0.9364, 0.0483, 0.9219, 0.0483, 0.9364, 0.01922, 0.9364, 0.01922, 0.9219, 0.004676, 0.9364, 0.01922, 0.9364, 0.01922, 0.9655, 0.004676, 0.9655, 0.01922, 0.9801, 0.01922, 0.9655, 0.0483, 0.9655, 0.0483, 0.9801, 0.01922, 0.9364, 0.0483, 0.9364, 0.0483, 0.9655, 0.01922, 0.9655, 0.8632, 0.9135, 0.8777, 0.9135, 0.8777, 0.9426, 0.8632, 0.9426, 0.8777, 0.9572, 0.8777, 0.9426, 0.9068, 0.9426, 0.9068, 0.9572, 0.9214, 0.9426, 0.9068, 0.9426, 0.9068, 0.9135, 0.9214, 0.9135, 0.9068, 0.899, 0.9068, 0.9135, 0.8777, 0.9135, 0.8777, 0.899, 0.9068, 0.9426, 0.8777, 0.9426, 0.8777, 0.9135, 0.9068, 0.9135, 0.9714, 0.6887, 0.9714, 0.7032, 0.9423, 0.7032, 0.9423, 0.6887, 0.9278, 0.7032, 0.9423, 0.7032, 0.9423, 0.7323, 0.9278, 0.7323, 0.9423, 0.7469, 0.9423, 0.7323, 0.9714, 0.7323, 0.9714, 0.7469, 0.986, 0.7323, 0.9714, 0.7323, 0.9714, 0.7032, 0.986, 0.7032, 0.9423, 0.7323, 0.9423, 0.7032, 0.9714, 0.7032, 0.9714, 0.7323, 0.2758, 0.1792, 0.2758, 0.2555, 0.1304, 0.2555, 0.1304, 0.1792, 0.3779, 0.9432, 0.4154, 0.9432, 0.4154, 0.9468, 0.3779, 0.9468, 0.7276, 0.2031, 0.8076, 0.2031, 0.8076, 0.2176, 0.7131, 0.2176, 0.7131, 0.1594, 0.7276, 0.1594, 0.9313, 0.1908, 0.9168, 0.1908, 0.9168, 0.03089, 0.9313, 0.03089, 0.9313, 0.004676, 0.9313, 0.03089, 0.9168, 0.03089, 0.9168, 0.004676, 0.9022, 0.009078, 0.9168, 0.03089, 0.9168, 0.1908, 0.9022, 0.2127, 0.9168, 0.2171, 0.9168, 0.1908, 0.9313, 0.1908, 0.9313, 0.2171, 0.9459, 0.2127, 0.9313, 0.1908, 0.9313, 0.03089, 0.9459, 0.009078, 0.648, 0.5469, 0.648, 0.6414, 0.6334, 0.6414, 0.6334, 0.5614, 0.5898, 0.5614, 0.5898, 0.5469, 0.4543, 0.9338, 0.3743, 0.9338, 0.3743, 0.8466, 0.4106, 0.8466, 0.4543, 0.8829, 0.5365, 0.1594, 0.551, 0.1594, 0.551, 0.1958, 0.5365, 0.1958, 0.4799, 0.9461, 0.469, 0.9461, 0.469, 0.9286, 0.4799, 0.9286, 0.5056, 0.9461, 0.4799, 0.9461, 0.4799, 0.9286, 0.5056, 0.9286, 0.5474, 0.2226, 0.5365, 0.2226, 0.5365, 0.2051, 0.5474, 0.2051, 0.5731, 0.2226, 0.5474, 0.2226, 0.5474, 0.2051, 0.5731, 0.2051, 0.1304, 0.3268, 0.1304, 0.2868, 0.2758, 0.2868, 0.2758, 0.3268, 0.1304, 0.2555, 0.2758, 0.2555, 0.2758, 0.2868, 0.1304, 0.2868, 0.2758, 0.343, 0.1304, 0.343, 0.1304, 0.3268, 0.2758, 0.3268, 0.7037, 0.1594, 0.7037, 0.1958, 0.6092, 0.1958, 0.6092, 0.1594, 0.8255, 0.5073, 0.7928, 0.308, 0.8186, 0.3066, 0.8513, 0.5017, 0.8186, 0.3066, 0.7928, 0.308, 0.7981, 0.2868, 0.8277, 0.2858, 0.8186, 0.3066, 0.7981, 0.2868, 0.8083, 0.2672, 0.8513, 0.2539, 0.8277, 0.2858, 0.8083, 0.2672, 0.83, 0.238, 0.639, 0.9071, 0.6712, 0.8393, 0.6708, 0.8993, 0.657, 0.9808, 0.639, 0.9071, 0.6708, 0.8993, 0.6712, 0.9773, 0.6025, 0.9193, 0.575, 0.9193, 0.575, 0.8393, 0.6025, 0.8393, 0.5082, 0.8393, 0.5357, 0.8393, 0.5357, 0.9193, 0.5082, 0.9193, 0.469, 0.9193, 0.469, 0.8393, 0.5082, 0.8393, 0.5082, 0.9193, 0.575, 0.8393, 0.575, 0.9193, 0.5357, 0.9193, 0.5357, 0.8393, 0.9569, 0.6358, 0.9569, 0.6474, 0.9278, 0.6474, 0.9278, 0.6358, 0.9278, 0.6793, 0.9278, 0.6474, 0.9569, 0.6474, 0.9569, 0.6793, 0.9569, 0.6039, 0.9569, 0.6358, 0.9278, 0.6358, 0.9278, 0.6039, 0.3724, 0.07738, 0.3724, 0.3464, 0.3578, 0.3828, 0.2851, 0.3828, 0.2851, 0.004676, 0.6092, 0.1958, 0.551, 0.1958, 0.551, 0.1594, 0.6092, 0.1594, 0.4154, 0.9468, 0.4154, 0.9625, 0.3779, 0.9625, 0.3779, 0.9468, 0.419, 0.9468, 0.419, 0.9625, 0.4154, 0.9625, 0.4154, 0.9468, 0.4154, 0.9661, 0.3779, 0.9661, 0.3779, 0.9625, 0.4154, 0.9625, 0.3743, 0.9625, 0.3743, 0.9468, 0.3779, 0.9468, 0.3779, 0.9625, 0.2538, 0.412, 0.2684, 0.412, 0.2684, 0.4408, 0.2538, 0.4408, 0.2484, 0.412, 0.2538, 0.412, 0.2538, 0.4408, 0.2484, 0.4408, 0.2538, 0.4462, 0.2538, 0.4408, 0.2684, 0.4408, 0.2684, 0.4462, 0.2738, 0.4408, 0.2684, 0.4408, 0.2684, 0.412, 0.2738, 0.412, 0.2684, 0.4065, 0.2684, 0.412, 0.2538, 0.412, 0.2538, 0.4065, 0.2538, 0.461, 0.2684, 0.461, 0.2684, 0.4898, 0.2538, 0.4898, 0.2484, 0.461, 0.2538, 0.461, 0.2538, 0.4898, 0.2484, 0.4898, 0.2538, 0.4953, 0.2538, 0.4898, 0.2684, 0.4898, 0.2684, 0.4953, 0.2738, 0.4898, 0.2684, 0.4898, 0.2684, 0.461, 0.2738, 0.461, 0.2684, 0.4556, 0.2684, 0.461, 0.2538, 0.461, 0.2538, 0.4556, 0.2484, 0.5192, 0.2484, 0.5046, 0.2702, 0.5046, 0.2702, 0.5482, 0.08935, 0.8419, 0.08935, 0.7983, 0.1112, 0.7983, 0.1112, 0.8128, 0.6805, 0.976, 0.6805, 0.9396, 0.7241, 0.9396, 0.7241, 0.976, 0.7241, 0.976, 0.7241, 0.9905, 0.6805, 0.9905, 0.6805, 0.976, 0.08935, 0.7599, 0.08935, 0.7453, 0.1112, 0.7453, 0.1112, 0.7889, 0.08935, 0.736, 0.08935, 0.6923, 0.1112, 0.6923, 0.1112, 0.7069, 0.8315, 0.174, 0.8678, 0.174, 0.8678, 0.2176, 0.8315, 0.2176, 0.8315, 0.2176, 0.817, 0.2176, 0.817, 0.174, 0.8315, 0.174, 0.1304, 0.5528, 0.1782, 0.3609, 0.1993, 0.3525, 0.239, 0.3524, 0.239, 0.5528, 0.2851, 0.6487, 0.2851, 0.5469, 0.3419, 0.5469, 0.3419, 0.6487, 0.5271, 0.2287, 0.3817, 0.2287, 0.3817, 0.1487, 0.5271, 0.1487, 0.5237, 0.5469, 0.5805, 0.5469, 0.5805, 0.6487, 0.5237, 0.6487, 0.5167, 0.3108, 0.5167, 0.2671, 0.4567, 0.2671, 0.3817, 0.2453, 0.3817, 0.238, 0.5826, 0.259, 0.5826, 0.3189, 0.3817, 0.3398, 0.3817, 0.3326, 0.4567, 0.3108, 0.3817, 0.09782, 0.5271, 0.09782, 0.5271, 0.1487, 0.3817, 0.1487, 0.2851, 0.8372, 0.2851, 0.7609, 0.3106, 0.7427, 0.3506, 0.7427, 0.3578, 0.7572, 0.3869, 0.7572, 0.3942, 0.7427, 0.4342, 0.7427, 0.4596, 0.7609, 0.4596, 0.8372, 0.5056, 0.9286, 0.6001, 0.9286, 0.6001, 0.9461, 0.5056, 0.9461, 0.5271, 0.004676, 0.5271, 0.04103, 0.3817, 0.04103, 0.3817, 0.004676, 0.7715, 0.8299, 0.626, 0.8299, 0.626, 0.7427, 0.7715, 0.7427, 0.9552, 0.004676, 0.9661, 0.004676, 0.9843, 0.02285, 0.9843, 0.1174, 0.9661, 0.1356, 0.9552, 0.1356, 0.5126, 0.3783, 0.3817, 0.3783, 0.3817, 0.3674, 0.3999, 0.3492, 0.4944, 0.3492, 0.5126, 0.3674, 0.3817, 0.04103, 0.5271, 0.04103, 0.5271, 0.09782, 0.3817, 0.09782, 0.6528, 0.3783, 0.522, 0.3783, 0.522, 0.3674, 0.5401, 0.3492, 0.6347, 0.3492, 0.6528, 0.3674, 0.23, 0.8644, 0.2409, 0.8644, 0.2591, 0.8826, 0.2591, 0.9771, 0.2409, 0.9953, 0.23, 0.9953, 0.5731, 0.2051, 0.6676, 0.2051, 0.6676, 0.2226, 0.5731, 0.2226, 0.1304, 0.004676, 0.2758, 0.004676, 0.2758, 0.1792, 0.1304, 0.1792, 0.9524, 0.7878, 0.9814, 0.7878, 0.9814, 0.9332, 0.9524, 0.9332, 0.004676, 0.5339, 0.02285, 0.5085, 0.0992, 0.5085, 0.0992, 0.683, 0.02285, 0.683, 0.004676, 0.6575, 0.004676, 0.6175, 0.01922, 0.6103, 0.01922, 0.5812, 0.004676, 0.5739, 0.6045, 0.2597, 0.6266, 0.2599, 0.6266, 0.318, 0.6045, 0.3182, 0.5826, 0.259, 0.6045, 0.2597, 0.6045, 0.3182, 0.5826, 0.3189, 0.2851, 0.4939, 0.2851, 0.4357, 0.3003, 0.4139, 0.4996, 0.3921, 0.4996, 0.5375, 0.3003, 0.5157, 0.6167, 0.7427, 0.6167, 0.8299, 0.544, 0.8081, 0.544, 0.7645, 0.9278, 0.6039, 0.9278, 0.5167, 0.9569, 0.5167, 0.9569, 0.6039, 0.252, 0.3524, 0.2673, 0.3524, 0.2673, 0.356, 0.252, 0.356, 0.121, 0.4991, 0.004676, 0.4991, 0.004676, 0.3856, 0.121, 0.3856, 0.004676, 0.1165, 0.004676, 0.07738, 0.121, 0.07738, 0.121, 0.1165, 0.004676, 0.07738, 0.004676, 0.004676, 0.121, 0.004676, 0.121, 0.07738, 0.121, 0.3856, 0.004676, 0.3856, 0.004676, 0.1165, 0.121, 0.1165, 0.2673, 0.3972, 0.252, 0.3972, 0.252, 0.3935, 0.2673, 0.3935, 0.6266, 0.318, 0.6266, 0.2599, 0.6629, 0.2599, 0.6629, 0.318, 0.3419, 0.6487, 0.3419, 0.5469, 0.5237, 0.5469, 0.5237, 0.6487, 0.1523, 0.7315, 0.1523, 0.717, 0.2396, 0.717, 0.2396, 0.7315, 0.2468, 0.7315, 0.2687, 0.7464, 0.2687, 0.8551, 0.1232, 0.8551, 0.1232, 0.7464, 0.1451, 0.7315, 0.469, 0.8081, 0.469, 0.7645, 0.544, 0.7645, 0.544, 0.8081, 0.2673, 0.356, 0.2709, 0.356, 0.2709, 0.3935, 0.2673, 0.3935, 0.2484, 0.356, 0.252, 0.356, 0.252, 0.3935, 0.2484, 0.3935, 0.7715, 0.9054, 0.7715, 0.8641, 0.7551, 0.8717, 0.7551, 0.8979, 0.7129, 0.8557, 0.6969, 0.8717, 0.6969, 0.8979, 0.7129, 0.9139, 0.7391, 0.9139, 0.7551, 0.8979, 0.7551, 0.8717, 0.7391, 0.8557, 0.6805, 0.8641, 0.6805, 0.9054, 0.6969, 0.8979, 0.6969, 0.8717, 0.7053, 0.9302, 0.7466, 0.9302, 0.7391, 0.9139, 0.7129, 0.9139, 0.7678, 0.9106, 0.7551, 0.8979, 0.7391, 0.9139, 0.7518, 0.9266, 0.6969, 0.8979, 0.6841, 0.9106, 0.7001, 0.9266, 0.7129, 0.9139, 0.6841, 0.8589, 0.6969, 0.8717, 0.7129, 0.8557, 0.7001, 0.8429, 0.7551, 0.8717, 0.7678, 0.8589, 0.7518, 0.8429, 0.7391, 0.8557, 0.7466, 0.8393, 0.7053, 0.8393, 0.7129, 0.8557, 0.7391, 0.8557, 0.7232, 0.283, 0.7232, 0.238, 0.6723, 0.238, 0.6723, 0.283, 0.7232, 0.6874, 0.7232, 0.6425, 0.6723, 0.6425, 0.6723, 0.6874, 0.7232, 0.6425, 0.7232, 0.5975, 0.6723, 0.5975, 0.6723, 0.6425, 0.7232, 0.5975, 0.7232, 0.5526, 0.6723, 0.5526, 0.6723, 0.5975, 0.7232, 0.5526, 0.7232, 0.5077, 0.6723, 0.5077, 0.6723, 0.5526, 0.7232, 0.5077, 0.7232, 0.4627, 0.6723, 0.4627, 0.6723, 0.5077, 0.7232, 0.4627, 0.7232, 0.4178, 0.6723, 0.4178, 0.6723, 0.4627, 0.7232, 0.4178, 0.7232, 0.3729, 0.6723, 0.3729, 0.6723, 0.4178, 0.1568, 0.6937, 0.1995, 0.7076, 0.2422, 0.6937, 0.2687, 0.6574, 0.2407, 0.6432, 0.2305, 0.6634, 0.1912, 0.6761, 0.171, 0.6659, 0.1583, 0.6266, 0.1304, 0.6124, 0.1304, 0.6574, 0.7232, 0.3729, 0.7232, 0.3279, 0.6723, 0.3279, 0.6723, 0.3729, 0.7232, 0.3279, 0.7232, 0.283, 0.6723, 0.283, 0.6723, 0.3279, 0.5353, 0.5236, 0.5781, 0.5375, 0.6208, 0.5236, 0.6472, 0.4873, 0.6472, 0.4424, 0.6208, 0.406, 0.5781, 0.3921, 0.5353, 0.406, 0.5089, 0.4424, 0.5089, 0.4873, 0.2687, 0.6574, 0.2687, 0.6124, 0.2422, 0.5761, 0.1995, 0.5622, 0.1568, 0.5761, 0.1304, 0.6124, 0.1583, 0.6266, 0.1685, 0.6064, 0.2078, 0.5937, 0.228, 0.6039, 0.2407, 0.6432, 0.6841, 0.09985, 0.7106, 0.1362, 0.7533, 0.1501, 0.796, 0.1362, 0.8224, 0.09985, 0.8224, 0.05492, 0.796, 0.01856, 0.7533, 0.004676, 0.7106, 0.01856, 0.6841, 0.05492, 0.7325, 0.5077, 0.7325, 0.5526, 0.7834, 0.5526, 0.7834, 0.5077, 0.7325, 0.5526, 0.7325, 0.5975, 0.7834, 0.5975, 0.7834, 0.5526, 0.7325, 0.5975, 0.7325, 0.6425, 0.7834, 0.6425, 0.7834, 0.5975, 0.7325, 0.6425, 0.7325, 0.6874, 0.7834, 0.6874, 0.7834, 0.6425, 0.7325, 0.238, 0.7325, 0.283, 0.7834, 0.283, 0.7834, 0.238, 0.7325, 0.283, 0.7325, 0.3279, 0.7834, 0.3279, 0.7834, 0.283, 0.7325, 0.3279, 0.7325, 0.3729, 0.7834, 0.3729, 0.7834, 0.3279, 0.7325, 0.3729, 0.7325, 0.4178, 0.7834, 0.4178, 0.7834, 0.3729, 0.7325, 0.4178, 0.7325, 0.4627, 0.7834, 0.4627, 0.7834, 0.4178, 0.7325, 0.4627, 0.7325, 0.5077, 0.7834, 0.5077, 0.7834, 0.4627, 0.6056, 0.1501, 0.6484, 0.1362, 0.6748, 0.09985, 0.6748, 0.05492, 0.6484, 0.01856, 0.6056, 0.004676, 0.5629, 0.01856, 0.5365, 0.05492, 0.5365, 0.09985, 0.5629, 0.1362, 0.8607, 0.4562, 0.9043, 0.4925, 0.9043, 0.238, 0.8607, 0.2744, 0.8538, 0.8269, 0.7928, 0.8269, 0.7928, 0.9105, 0.8538, 0.9105, 0.1371, 0.918, 0.1225, 0.9543, 0.2207, 0.9543, 0.2207, 0.918, 0.658, 0.697, 0.6435, 0.7333, 0.7416, 0.7333, 0.7416, 0.697, 0.8929, 0.04383, 0.8929, 0.004676, 0.8318, 0.004676, 0.8318, 0.04383, 0.8538, 0.8269, 0.8538, 0.7878, 0.7928, 0.7878, 0.7928, 0.8269, 0.8929, 0.1274, 0.8929, 0.04383, 0.8318, 0.04383, 0.8318, 0.1274, 0.8929, 0.1638, 0.8929, 0.1274, 0.8318, 0.1274, 0.8318, 0.1638, 0.95, 0.506, 0.95, 0.4078, 0.9137, 0.4223, 0.9137, 0.506, 0.1028, 0.8762, 0.004676, 0.8762, 0.01922, 0.9125, 0.1028, 0.9125, 0.7928, 0.9469, 0.8538, 0.9469, 0.8538, 0.9105, 0.7928, 0.9105, 0.5905, 0.7333, 0.5905, 0.658, 0.3288, 0.658, 0.3288, 0.7333, 0.3529, 0.8466, 0.3069, 0.8466, 0.3069, 0.8711, 0.3391, 0.8711, 0.5905, 0.658, 0.5905, 0.7333, 0.6341, 0.7333, 0.6341, 0.658, 0.3288, 0.7333, 0.3288, 0.658, 0.2851, 0.658, 0.2851, 0.7333, 0.7928, 0.7348, 0.8073, 0.7784, 0.8509, 0.7784, 0.8509, 0.5167, 0.8073, 0.5167, 0.7928, 0.5603, 0.8603, 0.7348, 0.8748, 0.7784, 0.9185, 0.7784, 0.9185, 0.5167, 0.8748, 0.5167, 0.8603, 0.5603, 0.8632, 0.801, 0.8632, 0.8764, 0.885, 0.8651, 0.885, 0.8123, 0.004676, 0.6923, 0.004676, 0.8668, 0.08, 0.8668, 0.08, 0.6923, 0.3069, 0.9239, 0.3391, 0.9239, 0.3391, 0.8711, 0.3069, 0.8711, 0.3649, 0.9352, 0.3649, 0.8598, 0.3391, 0.8711, 0.3391, 0.9239, 0.2851, 0.8598, 0.2851, 0.9352, 0.3069, 0.9239, 0.3069, 0.8711, 0.3069, 0.9484, 0.3529, 0.9484, 0.3391, 0.9239, 0.3069, 0.9239, 0.9172, 0.8123, 0.885, 0.8123, 0.885, 0.8651, 0.9172, 0.8651, 0.885, 0.8896, 0.931, 0.8896, 0.9172, 0.8651, 0.885, 0.8651, 0.931, 0.7878, 0.885, 0.7878, 0.885, 0.8123, 0.9172, 0.8123, 0.943, 0.8764, 0.943, 0.801, 0.9172, 0.8123, 0.9172, 0.8651, 0.06284, 0.9655, 0.06284, 0.9364, 0.0483, 0.9364, 0.0483, 0.9655, 0.0483, 0.9219, 0.01922, 0.9219, 0.01922, 0.9364, 0.0483, 0.9364, 0.004676, 0.9364, 0.004676, 0.9655, 0.01922, 0.9655, 0.01922, 0.9364, 0.01922, 0.9801, 0.0483, 0.9801, 0.0483, 0.9655, 0.01922, 0.9655, 0.01922, 0.9364, 0.01922, 0.9655, 0.0483, 0.9655, 0.0483, 0.9364, 0.8632, 0.9135, 0.8632, 0.9426, 0.8777, 0.9426, 0.8777, 0.9135, 0.8777, 0.9572, 0.9068, 0.9572, 0.9068, 0.9426, 0.8777, 0.9426, 0.9214, 0.9426, 0.9214, 0.9135, 0.9068, 0.9135, 0.9068, 0.9426, 0.9068, 0.899, 0.8777, 0.899, 0.8777, 0.9135, 0.9068, 0.9135, 0.9068, 0.9426, 0.9068, 0.9135, 0.8777, 0.9135, 0.8777, 0.9426, 0.9714, 0.6887, 0.9423, 0.6887, 0.9423, 0.7032, 0.9714, 0.7032, 0.9278, 0.7032, 0.9278, 0.7323, 0.9423, 0.7323, 0.9423, 0.7032, 0.9423, 0.7469, 0.9714, 0.7469, 0.9714, 0.7323, 0.9423, 0.7323, 0.986, 0.7323, 0.986, 0.7032, 0.9714, 0.7032, 0.9714, 0.7323, 0.9423, 0.7323, 0.9714, 0.7323, 0.9714, 0.7032, 0.9423, 0.7032, 0.2758, 0.1792, 0.1304, 0.1792, 0.1304, 0.2555, 0.2758, 0.2555, 0.3779, 0.9432, 0.3779, 0.9468, 0.4154, 0.9468, 0.4154, 0.9432, 0.7276, 0.2031, 0.7276, 0.1594, 0.7131, 0.1594, 0.7131, 0.2176, 0.8076, 0.2176, 0.8076, 0.2031, 0.9313, 0.1908, 0.9313, 0.03089, 0.9168, 0.03089, 0.9168, 0.1908, 0.9313, 0.004676, 0.9168, 0.004676, 0.9168, 0.03089, 0.9313, 0.03089, 0.9022, 0.009078, 0.9022, 0.2127, 0.9168, 0.1908, 0.9168, 0.03089, 0.9168, 0.2171, 0.9313, 0.2171, 0.9313, 0.1908, 0.9168, 0.1908, 0.9459, 0.2127, 0.9459, 0.009078, 0.9313, 0.03089, 0.9313, 0.1908, 0.648, 0.5469, 0.5898, 0.5469, 0.5898, 0.5614, 0.6334, 0.5614, 0.6334, 0.6414, 0.648, 0.6414, 0.4543, 0.9338, 0.4543, 0.8829, 0.4106, 0.8466, 0.3743, 0.8466, 0.3743, 0.9338, 0.5365, 0.1594, 0.5365, 0.1958, 0.551, 0.1958, 0.551, 0.1594, 0.4799, 0.9461, 0.4799, 0.9286, 0.469, 0.9286, 0.469, 0.9461, 0.5056, 0.9461, 0.5056, 0.9286, 0.4799, 0.9286, 0.4799, 0.9461, 0.5474, 0.2226, 0.5474, 0.2051, 0.5365, 0.2051, 0.5365, 0.2226, 0.5731, 0.2226, 0.5731, 0.2051, 0.5474, 0.2051, 0.5474, 0.2226, 0.1304, 0.3268, 0.2758, 0.3268, 0.2758, 0.2868, 0.1304, 0.2868, 0.1304, 0.2555, 0.1304, 0.2868, 0.2758, 0.2868, 0.2758, 0.2555, 0.2758, 0.343, 0.2758, 0.3268, 0.1304, 0.3268, 0.1304, 0.343, 0.7037, 0.1594, 0.6092, 0.1594, 0.6092, 0.1958, 0.7037, 0.1958, 0.8255, 0.5073, 0.8513, 0.5017, 0.8186, 0.3066, 0.7928, 0.308, 0.8186, 0.3066, 0.7981, 0.2868, 0.7928, 0.308, 0.8277, 0.2858, 0.8083, 0.2672, 0.7981, 0.2868, 0.8186, 0.3066, 0.8513, 0.2539, 0.83, 0.238, 0.8083, 0.2672, 0.8277, 0.2858, 0.639, 0.9071, 0.6708, 0.8993, 0.6712, 0.8393, 0.657, 0.9808, 0.6712, 0.9773, 0.6708, 0.8993, 0.639, 0.9071, 0.6025, 0.9193, 0.6025, 0.8393, 0.575, 0.8393, 0.575, 0.9193, 0.5082, 0.8393, 0.5082, 0.9193, 0.5357, 0.9193, 0.5357, 0.8393, 0.469, 0.9193, 0.5082, 0.9193, 0.5082, 0.8393, 0.469, 0.8393, 0.575, 0.8393, 0.5357, 0.8393, 0.5357, 0.9193, 0.575, 0.9193, 0.9569, 0.6358, 0.9278, 0.6358, 0.9278, 0.6474, 0.9569, 0.6474, 0.9278, 0.6793, 0.9569, 0.6793, 0.9569, 0.6474, 0.9278, 0.6474, 0.9569, 0.6039, 0.9278, 0.6039, 0.9278, 0.6358, 0.9569, 0.6358, 0.3724, 0.07738, 0.2851, 0.004676, 0.2851, 0.3828, 0.3578, 0.3828, 0.3724, 0.3464, 0.6092, 0.1958, 0.6092, 0.1594, 0.551, 0.1594, 0.551, 0.1958, 0.4154, 0.9468, 0.3779, 0.9468, 0.3779, 0.9625, 0.4154, 0.9625, 0.419, 0.9468, 0.4154, 0.9468, 0.4154, 0.9625, 0.419, 0.9625, 0.4154, 0.9661, 0.4154, 0.9625, 0.3779, 0.9625, 0.3779, 0.9661, 0.3743, 0.9625, 0.3779, 0.9625, 0.3779, 0.9468, 0.3743, 0.9468, 0.2538, 0.412, 0.2538, 0.4408, 0.2684, 0.4408, 0.2684, 0.412, 0.2484, 0.412, 0.2484, 0.4408, 0.2538, 0.4408, 0.2538, 0.412, 0.2538, 0.4462, 0.2684, 0.4462, 0.2684, 0.4408, 0.2538, 0.4408, 0.2738, 0.4408, 0.2738, 0.412, 0.2684, 0.412, 0.2684, 0.4408, 0.2684, 0.4065, 0.2538, 0.4065, 0.2538, 0.412, 0.2684, 0.412, 0.2538, 0.461, 0.2538, 0.4898, 0.2684, 0.4898, 0.2684, 0.461, 0.2484, 0.461, 0.2484, 0.4898, 0.2538, 0.4898, 0.2538, 0.461, 0.2538, 0.4953, 0.2684, 0.4953, 0.2684, 0.4898, 0.2538, 0.4898, 0.2738, 0.4898, 0.2738, 0.461, 0.2684, 0.461, 0.2684, 0.4898, 0.2684, 0.4556, 0.2538, 0.4556, 0.2538, 0.461, 0.2684, 0.461, 0.2484, 0.5192, 0.2702, 0.5482, 0.2702, 0.5046, 0.2484, 0.5046, 0.08935, 0.8419, 0.1112, 0.8128, 0.1112, 0.7983, 0.08935, 0.7983, 0.6805, 0.976, 0.7241, 0.976, 0.7241, 0.9396, 0.6805, 0.9396, 0.7241, 0.976, 0.6805, 0.976, 0.6805, 0.9905, 0.7241, 0.9905, 0.08935, 0.7599, 0.1112, 0.7889, 0.1112, 0.7453, 0.08935, 0.7453, 0.08935, 0.736, 0.1112, 0.7069, 0.1112, 0.6923, 0.08935, 0.6923, 0.8315, 0.174, 0.8315, 0.2176, 0.8678, 0.2176, 0.8678, 0.174, 0.8315, 0.2176, 0.8315, 0.174, 0.817, 0.174, 0.817, 0.2176, 0.1304, 0.5528, 0.239, 0.5528, 0.239, 0.3524, 0.1993, 0.3525, 0.1782, 0.3609, 0.2673, 0.3935, 0.2673, 0.356, 0.252, 0.356, 0.252, 0.3935, 0.7382, 0.967, 0.7382, 0.9443, 0.7617, 0.9443, 0.7617, 0.967, 0.7665, 0.9443, 0.7665, 0.967, 0.7617, 0.967, 0.7617, 0.9443, 0.7335, 0.967, 0.7335, 0.9443, 0.7382, 0.9443, 0.7382, 0.967, 0.7382, 0.9396, 0.7617, 0.9396, 0.7617, 0.9443, 0.7382, 0.9443, 0.7617, 0.9717, 0.7382, 0.9717, 0.7382, 0.967, 0.7617, 0.967, 0.1004, 0.9266, 0.1004, 0.9493, 0.07692, 0.9493, 0.07692, 0.9266, 0.07219, 0.9493, 0.07219, 0.9266, 0.07692, 0.9266, 0.07692, 0.9493, 0.1052, 0.9266, 0.1052, 0.9493, 0.1004, 0.9493, 0.1004, 0.9266, 0.1004, 0.954, 0.07692, 0.954, 0.07692, 0.9493, 0.1004, 0.9493, 0.07692, 0.9219, 0.1004, 0.9219, 0.1004, 0.9266, 0.07692, 0.9266, 0.1341, 0.8644, 0.2132, 0.8644, 0.2207, 0.8752, 0.1358, 0.8752, 0.1232, 0.9086, 0.1232, 0.8973, 0.1341, 0.8973, 0.1341, 0.9086, 0.1341, 0.8973, 0.2132, 0.8973, 0.2132, 0.9086, 0.1341, 0.9086, 0.1358, 0.8752, 0.2207, 0.8752, 0.2207, 0.8865, 0.1358, 0.8865, 0.1341, 0.8973, 0.1358, 0.8865, 0.2207, 0.8865, 0.2132, 0.8973, 0.9465, 0.3876, 0.9358, 0.3859, 0.9358, 0.238, 0.9465, 0.2455, 0.9244, 0.3859, 0.9137, 0.3876, 0.9137, 0.2455, 0.9244, 0.238, 0.9465, 0.3876, 0.9465, 0.2455, 0.9579, 0.2455, 0.9579, 0.3876, 0.9465, 0.3876, 0.9579, 0.3876, 0.9579, 0.3985, 0.9465, 0.3985, 0.9244, 0.3859, 0.9244, 0.238, 0.9358, 0.238, 0.9358, 0.3859])
me_cylinder_002.materials.append(mat_material)
me_cylinder_002.use_remesh_fix_poles = True
me_cylinder_002.use_remesh_preserve_attributes = False
me_cylinder_002.use_mirror_vertex_groups = False
me_cylinder_002.update()
arm_armature_008 = bpy.data.armatures.new('Armature.008')  # bones are not reproduced

# ---- objects
ob_lynx = bpy.data.objects.new('lynx', me_cylinder_002)
ob_bone_root = bpy.data.objects.new('bone_root', arm_armature_008)

# ---- transforms, parenting, visibility, modifiers, constraints
ob_lynx.location = (0.0, 0.0, 0.0)
ob_lynx.lineart.crease_threshold = 0.0
_m = ob_lynx.modifiers.new('Auto Smooth', 'NODES')
_m.node_group = ng_auto_smooth
_gi = [s.identifier for s in ng_auto_smooth.interface.items_tree if s.item_type == 'SOCKET' and s.in_out == 'INPUT']
_m[_gi[1]] = 0.7854  # Angle
ob_bone_root.location = (-3.974e-08, 0.0, 0.0)
ob_bone_root.lineart.crease_threshold = 0.0

# ---- collection membership
col_collection.objects.link(ob_lynx)
col_collection.objects.link(ob_bone_root)

# ---- scene / render settings (as saved in the file)
scene.frame_start = 1; scene.frame_end = 250; scene.frame_set(0)
scene.render.engine = 'CYCLES'
scene.render.film_transparent = True
scene.cycles.use_denoising = False
scene.cycles.samples = 128
scene.cycles.sampling_pattern = 'TABULATED_SOBOL'
scene.cycles.use_adaptive_sampling = False
scene.cycles.use_light_tree = False
scene.cycles.bake_type = 'AO'
scene.view_settings.view_transform = 'Filmic'
bpy.context.view_layer.update()

# ---- added for rendering (the .blend has no active camera and no usable light): camera, sun
cam_auto = bpy.data.cameras.new('AutoCamera')
cam_auto.lens = 50.0
cam_auto.sensor_width = 36.0
cam_auto.clip_end = 1000.0
ob_auto_camera = bpy.data.objects.new('AutoCamera', cam_auto)
scene.collection.objects.link(ob_auto_camera)
ob_auto_camera.location = (8.71696, -9.96002, 9.12538)
ob_auto_camera.rotation_euler = (1.09748, -7.21219e-08, 0.694738)
scene.camera = ob_auto_camera
light_auto_sun = bpy.data.lights.new('AutoSun', 'SUN')
light_auto_sun.energy = 3.0
light_auto_sun.angle = 0.0523599
ob_auto_sun = bpy.data.objects.new('AutoSun', light_auto_sun)
scene.collection.objects.link(ob_auto_sun)
ob_auto_sun.rotation_euler = (0.872665, 0.174533, 0.523599)
bpy.context.view_layer.update()
